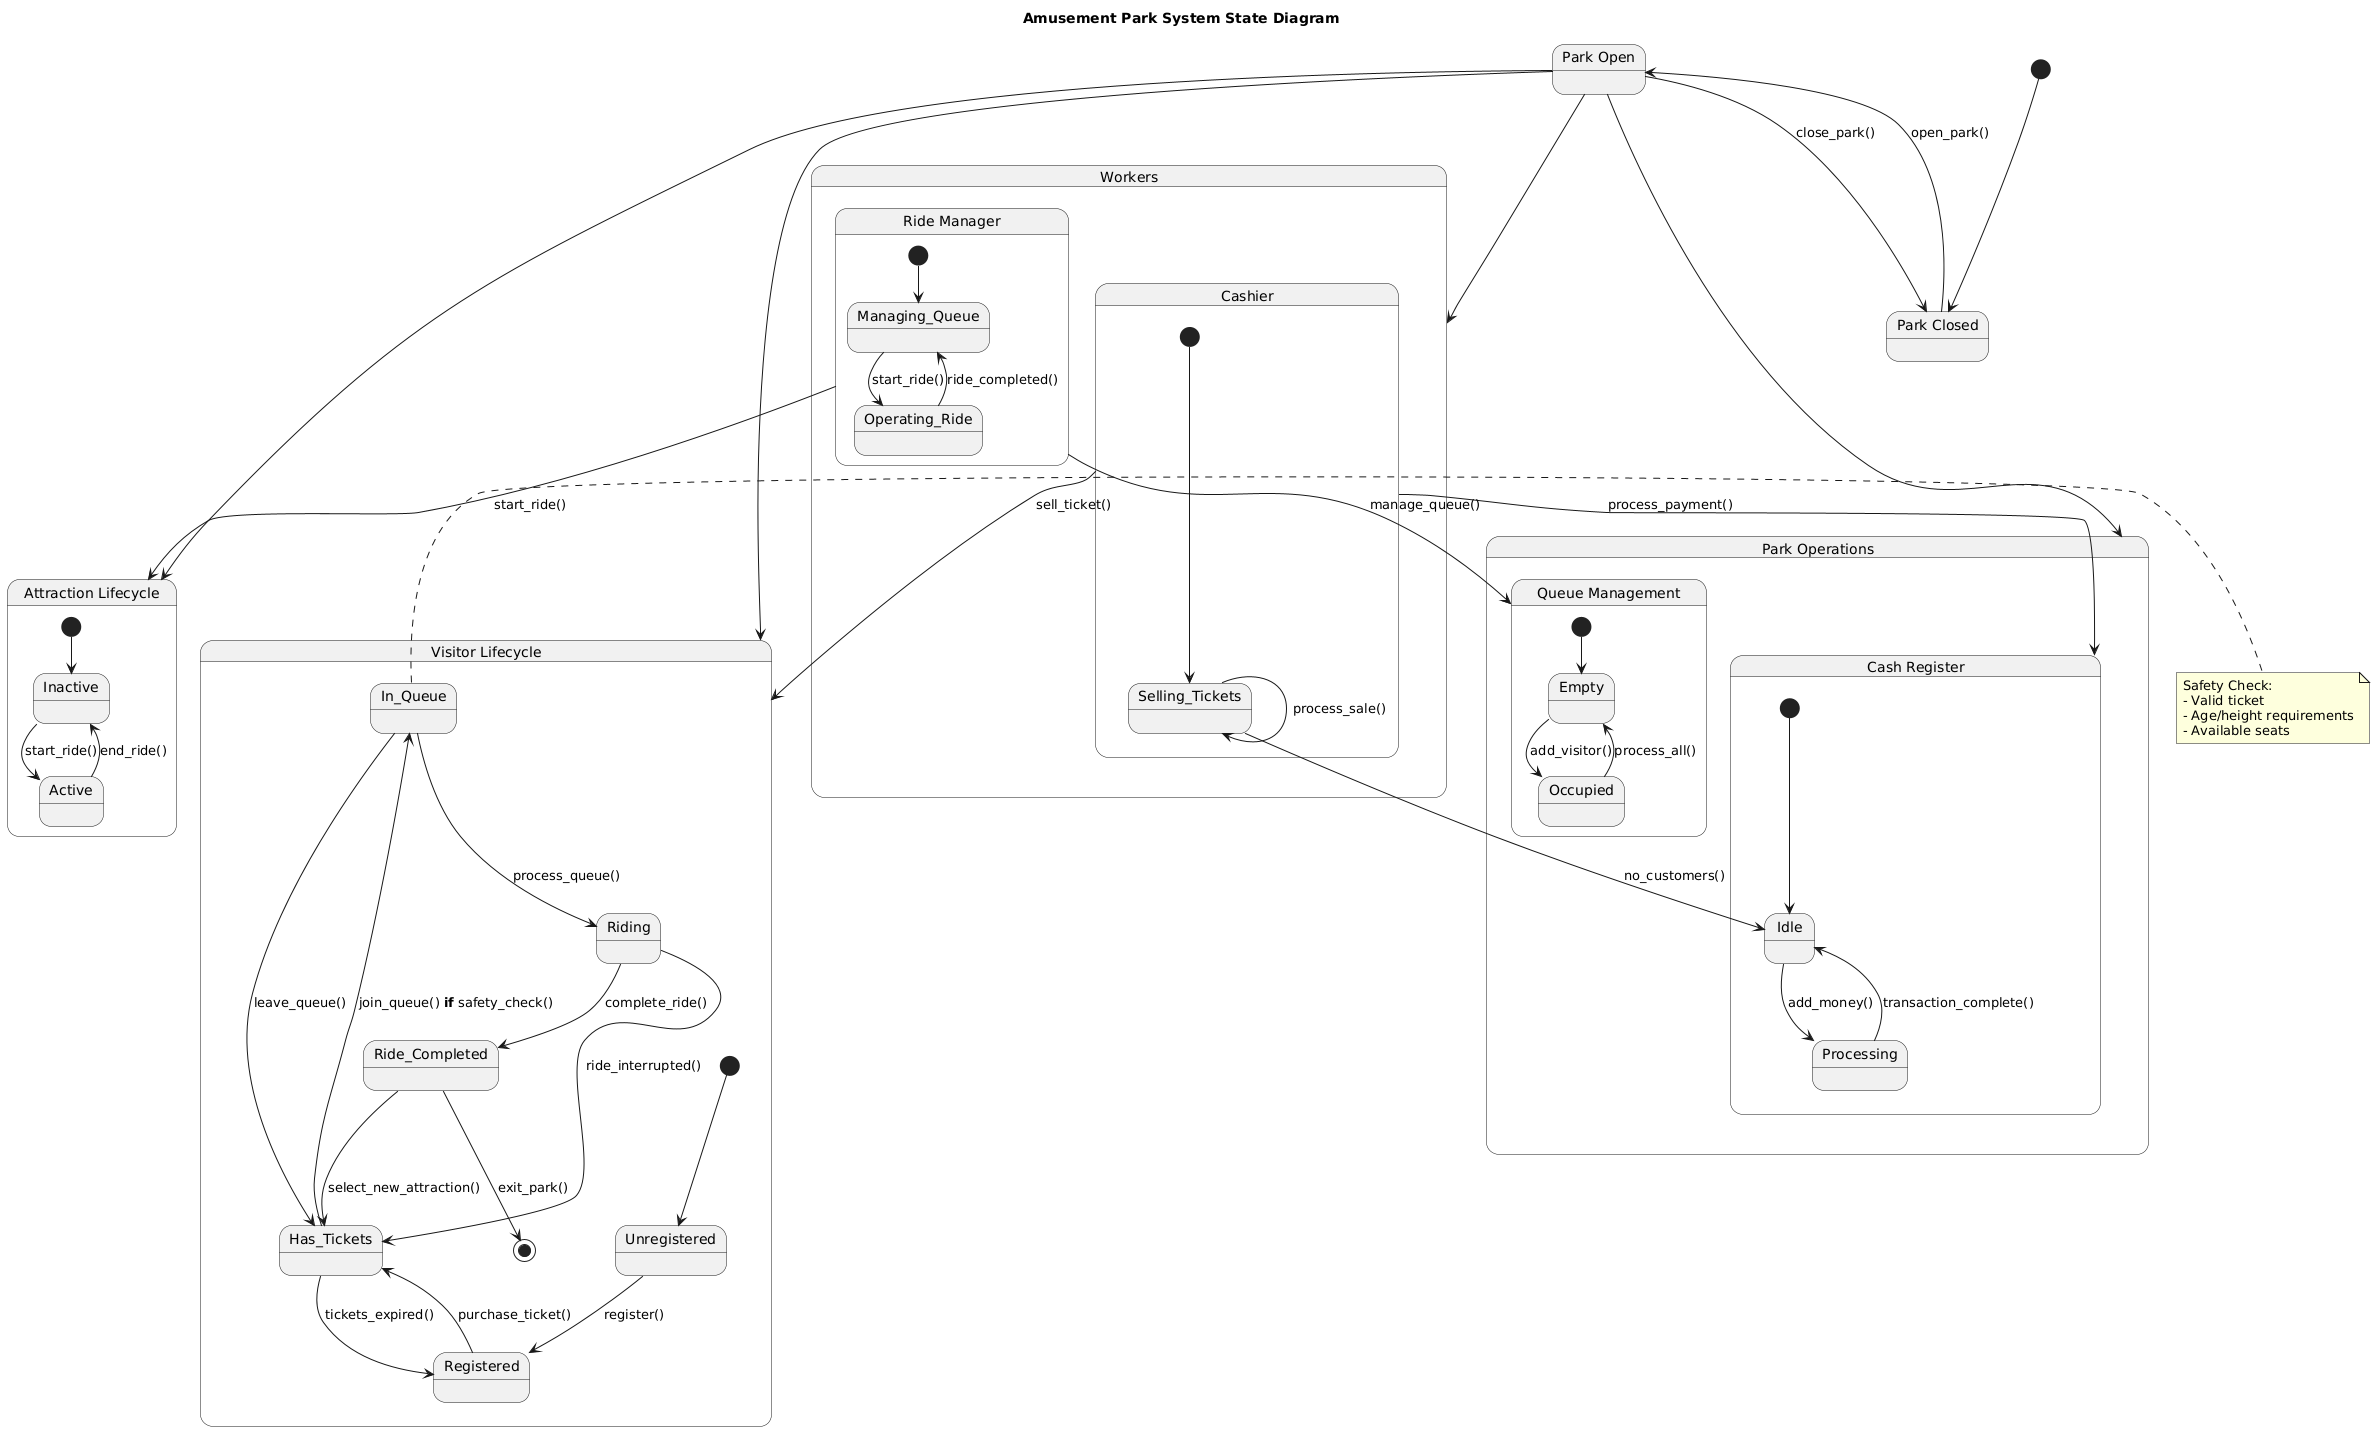

The diagram above was rendered by PlantUML. Its source (embedded in the PNG):
@startuml
title Amusement Park System State Diagram

[*] --> Park_Closed

state "Park Closed" as Park_Closed
state "Park Open" as Park_Open

Park_Closed --> Park_Open : open_park()
Park_Open --> Park_Closed : close_park()

state "Attraction Lifecycle" as Attraction {
    [*] --> Inactive
    Inactive --> Active : start_ride()
    Active --> Inactive : end_ride()
}

state "Visitor Lifecycle" as Visitor {
    [*] --> Unregistered
    Unregistered --> Registered : register()
    Registered --> Has_Tickets : purchase_ticket()
    Has_Tickets --> In_Queue : join_queue() **if** safety_check()
    In_Queue --> Riding : process_queue()
    Riding --> Ride_Completed : complete_ride()
    Ride_Completed --> Has_Tickets : select_new_attraction()
    Ride_Completed --> [*] : exit_park()

    Has_Tickets --> Registered : tickets_expired()
    In_Queue --> Has_Tickets : leave_queue()
    Riding --> Has_Tickets : ride_interrupted()
}

note right of In_Queue
Safety Check:
- Valid ticket
- Age/height requirements
- Available seats
end note

state "Park Operations" as Park_Ops {
    state "Cash Register" as Cash_Register {
        [*] --> Idle
        Idle --> Processing : add_money()
        Processing --> Idle : transaction_complete()
    }

    state "Queue Management" as Queue_Management {
        [*] --> Empty
        Empty --> Occupied : add_visitor()
        Occupied --> Empty : process_all()
    }
}

state "Workers" as Workers {
    state "Cashier" as Cashier {
        [*] --> Selling_Tickets
        Selling_Tickets --> Idle : no_customers()
        Selling_Tickets --> Selling_Tickets : process_sale()
    }

    state "Ride Manager" as Ride_Manager {
        [*] --> Managing_Queue
        Managing_Queue --> Operating_Ride : start_ride()
        Operating_Ride --> Managing_Queue : ride_completed()
    }
}

Cashier --> Cash_Register : process_payment()
Cashier --> Visitor : sell_ticket()
Ride_Manager --> Queue_Management : manage_queue()
Ride_Manager --> Attraction : start_ride()

Park_Open --> Attraction
Park_Open --> Visitor
Park_Open --> Park_Ops
Park_Open --> Workers
@enduml